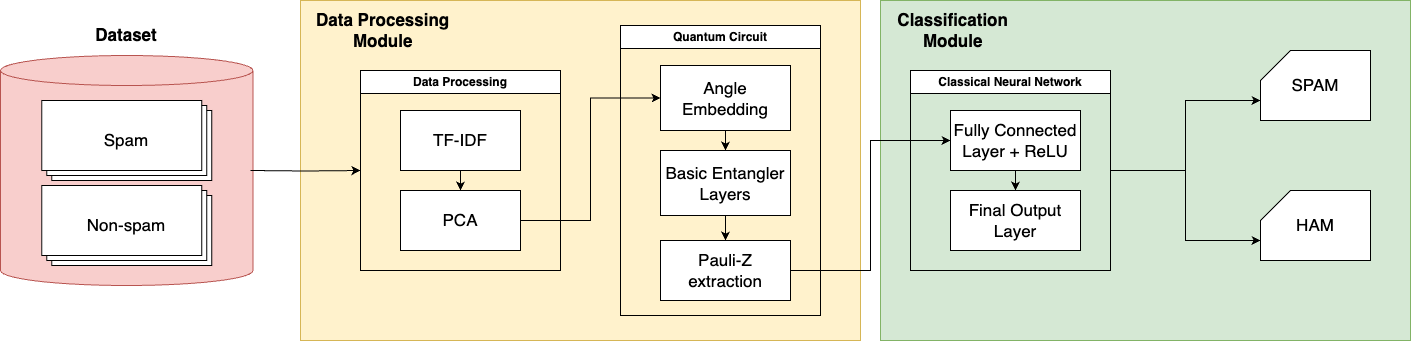

The diagram above was exported from draw.io. Its source (the exported page's mxGraphModel, read from the mxfile embedded in the PNG):
<mxGraphModel dx="1804" dy="615" grid="1" gridSize="10" guides="1" tooltips="1" connect="1" arrows="1" fold="1" page="1" pageScale="1" pageWidth="850" pageHeight="1100" math="0" shadow="0">
  <root>
    <mxCell id="0" />
    <mxCell id="1" parent="0" />
    <mxCell id="Ya_L0O9T1IoGu8_RM-Bo-4" value="" style="shape=cylinder3;whiteSpace=wrap;html=1;boundedLbl=1;backgroundOutline=1;size=15;fillColor=#f8cecc;strokeColor=#b85450;" parent="1" vertex="1">
      <mxGeometry x="-10" y="215" width="252.5" height="230" as="geometry" />
    </mxCell>
    <mxCell id="F3gYnYHv1omWppIoWMR1-2" value="" style="rounded=0;whiteSpace=wrap;html=1;fillColor=#d5e8d4;strokeColor=#82b366;" parent="1" vertex="1">
      <mxGeometry x="870" y="160" width="530" height="340" as="geometry" />
    </mxCell>
    <mxCell id="F3gYnYHv1omWppIoWMR1-1" value="" style="rounded=0;whiteSpace=wrap;html=1;fillColor=#fff2cc;strokeColor=#d6b656;" parent="1" vertex="1">
      <mxGeometry x="290" y="160" width="560" height="340" as="geometry" />
    </mxCell>
    <mxCell id="9P8dJSuhwfyVWLv_a5Oa-8" style="edgeStyle=orthogonalEdgeStyle;rounded=0;orthogonalLoop=1;jettySize=auto;html=1;entryX=0;entryY=0.5;entryDx=0;entryDy=0;" parent="1" target="KWBwxaAxnC90ick0i8ZL-4" edge="1">
      <mxGeometry relative="1" as="geometry">
        <mxPoint x="240" y="330" as="sourcePoint" />
      </mxGeometry>
    </mxCell>
    <mxCell id="KWBwxaAxnC90ick0i8ZL-4" value="Data Processing" style="swimlane;whiteSpace=wrap;html=1;" parent="1" vertex="1">
      <mxGeometry x="350" y="230" width="200" height="200" as="geometry" />
    </mxCell>
    <mxCell id="KWBwxaAxnC90ick0i8ZL-6" style="edgeStyle=orthogonalEdgeStyle;rounded=0;orthogonalLoop=1;jettySize=auto;html=1;exitX=0.5;exitY=1;exitDx=0;exitDy=0;" parent="KWBwxaAxnC90ick0i8ZL-4" source="KWBwxaAxnC90ick0i8ZL-2" target="KWBwxaAxnC90ick0i8ZL-5" edge="1">
      <mxGeometry relative="1" as="geometry" />
    </mxCell>
    <mxCell id="KWBwxaAxnC90ick0i8ZL-2" value="&lt;font style=&quot;font-size: 17px;&quot;&gt;TF-IDF&lt;/font&gt;" style="rounded=0;whiteSpace=wrap;html=1;" parent="KWBwxaAxnC90ick0i8ZL-4" vertex="1">
      <mxGeometry x="40" y="40" width="120" height="60" as="geometry" />
    </mxCell>
    <mxCell id="KWBwxaAxnC90ick0i8ZL-5" value="&lt;font style=&quot;font-size: 17px;&quot;&gt;PCA&lt;/font&gt;" style="rounded=0;whiteSpace=wrap;html=1;" parent="KWBwxaAxnC90ick0i8ZL-4" vertex="1">
      <mxGeometry x="40" y="120" width="120" height="60" as="geometry" />
    </mxCell>
    <mxCell id="KWBwxaAxnC90ick0i8ZL-14" value="Quantum Circuit" style="swimlane;whiteSpace=wrap;html=1;" parent="1" vertex="1">
      <mxGeometry x="610" y="185" width="200" height="290" as="geometry" />
    </mxCell>
    <mxCell id="KWBwxaAxnC90ick0i8ZL-25" style="edgeStyle=orthogonalEdgeStyle;rounded=0;orthogonalLoop=1;jettySize=auto;html=1;exitX=0.5;exitY=1;exitDx=0;exitDy=0;entryX=0.5;entryY=0;entryDx=0;entryDy=0;" parent="KWBwxaAxnC90ick0i8ZL-14" source="KWBwxaAxnC90ick0i8ZL-15" target="KWBwxaAxnC90ick0i8ZL-16" edge="1">
      <mxGeometry relative="1" as="geometry" />
    </mxCell>
    <mxCell id="KWBwxaAxnC90ick0i8ZL-15" value="&lt;font style=&quot;font-size: 17px;&quot;&gt;Basic Entangler Layers&lt;/font&gt;" style="rounded=0;whiteSpace=wrap;html=1;" parent="KWBwxaAxnC90ick0i8ZL-14" vertex="1">
      <mxGeometry x="40" y="125" width="130" height="65" as="geometry" />
    </mxCell>
    <mxCell id="KWBwxaAxnC90ick0i8ZL-16" value="&lt;font style=&quot;font-size: 17px;&quot;&gt;Pauli-Z extraction&lt;/font&gt;" style="rounded=0;whiteSpace=wrap;html=1;" parent="KWBwxaAxnC90ick0i8ZL-14" vertex="1">
      <mxGeometry x="40" y="215" width="130" height="60" as="geometry" />
    </mxCell>
    <mxCell id="KWBwxaAxnC90ick0i8ZL-24" style="edgeStyle=orthogonalEdgeStyle;rounded=0;orthogonalLoop=1;jettySize=auto;html=1;exitX=0.5;exitY=1;exitDx=0;exitDy=0;" parent="KWBwxaAxnC90ick0i8ZL-14" source="KWBwxaAxnC90ick0i8ZL-9" target="KWBwxaAxnC90ick0i8ZL-15" edge="1">
      <mxGeometry relative="1" as="geometry" />
    </mxCell>
    <mxCell id="KWBwxaAxnC90ick0i8ZL-9" value="&lt;font style=&quot;font-size: 17px;&quot;&gt;Angle Embedding&lt;/font&gt;" style="rounded=0;whiteSpace=wrap;html=1;" parent="KWBwxaAxnC90ick0i8ZL-14" vertex="1">
      <mxGeometry x="40" y="40" width="130" height="65" as="geometry" />
    </mxCell>
    <mxCell id="KWBwxaAxnC90ick0i8ZL-17" value="Classical Neural Network" style="swimlane;whiteSpace=wrap;html=1;" parent="1" vertex="1">
      <mxGeometry x="900" y="230" width="200" height="200" as="geometry" />
    </mxCell>
    <mxCell id="KWBwxaAxnC90ick0i8ZL-27" value="" style="edgeStyle=orthogonalEdgeStyle;rounded=0;orthogonalLoop=1;jettySize=auto;html=1;" parent="KWBwxaAxnC90ick0i8ZL-17" source="KWBwxaAxnC90ick0i8ZL-18" target="KWBwxaAxnC90ick0i8ZL-19" edge="1">
      <mxGeometry relative="1" as="geometry" />
    </mxCell>
    <mxCell id="KWBwxaAxnC90ick0i8ZL-18" value="&lt;font style=&quot;font-size: 17px;&quot;&gt;Fully Connected Layer + ReLU&lt;/font&gt;" style="rounded=0;whiteSpace=wrap;html=1;" parent="KWBwxaAxnC90ick0i8ZL-17" vertex="1">
      <mxGeometry x="40" y="40" width="130" height="60" as="geometry" />
    </mxCell>
    <mxCell id="KWBwxaAxnC90ick0i8ZL-19" value="&lt;font style=&quot;font-size: 17px;&quot;&gt;Final Output Layer&lt;/font&gt;" style="rounded=0;whiteSpace=wrap;html=1;" parent="KWBwxaAxnC90ick0i8ZL-17" vertex="1">
      <mxGeometry x="40" y="120" width="130" height="60" as="geometry" />
    </mxCell>
    <mxCell id="KWBwxaAxnC90ick0i8ZL-21" value="&lt;font style=&quot;font-size: 17px;&quot;&gt;HAM&lt;/font&gt;" style="shape=card;whiteSpace=wrap;html=1;" parent="1" vertex="1">
      <mxGeometry x="1250" y="350" width="110" height="70" as="geometry" />
    </mxCell>
    <mxCell id="KWBwxaAxnC90ick0i8ZL-22" value="&lt;font style=&quot;font-size: 17px;&quot;&gt;SPAM&lt;/font&gt;" style="shape=card;whiteSpace=wrap;html=1;" parent="1" vertex="1">
      <mxGeometry x="1250" y="210" width="110" height="70" as="geometry" />
    </mxCell>
    <mxCell id="KWBwxaAxnC90ick0i8ZL-23" style="edgeStyle=orthogonalEdgeStyle;rounded=0;orthogonalLoop=1;jettySize=auto;html=1;entryX=0;entryY=0.5;entryDx=0;entryDy=0;" parent="1" source="KWBwxaAxnC90ick0i8ZL-5" target="KWBwxaAxnC90ick0i8ZL-9" edge="1">
      <mxGeometry relative="1" as="geometry" />
    </mxCell>
    <mxCell id="KWBwxaAxnC90ick0i8ZL-26" style="edgeStyle=orthogonalEdgeStyle;rounded=0;orthogonalLoop=1;jettySize=auto;html=1;exitX=1;exitY=0.5;exitDx=0;exitDy=0;entryX=0;entryY=0.5;entryDx=0;entryDy=0;" parent="1" source="KWBwxaAxnC90ick0i8ZL-16" target="KWBwxaAxnC90ick0i8ZL-18" edge="1">
      <mxGeometry relative="1" as="geometry" />
    </mxCell>
    <mxCell id="KWBwxaAxnC90ick0i8ZL-31" style="edgeStyle=orthogonalEdgeStyle;rounded=0;orthogonalLoop=1;jettySize=auto;html=1;entryX=0;entryY=0;entryDx=0;entryDy=50;entryPerimeter=0;" parent="1" source="KWBwxaAxnC90ick0i8ZL-17" target="KWBwxaAxnC90ick0i8ZL-22" edge="1">
      <mxGeometry relative="1" as="geometry" />
    </mxCell>
    <mxCell id="KWBwxaAxnC90ick0i8ZL-32" style="edgeStyle=orthogonalEdgeStyle;rounded=0;orthogonalLoop=1;jettySize=auto;html=1;entryX=0;entryY=0;entryDx=0;entryDy=50;entryPerimeter=0;" parent="1" source="KWBwxaAxnC90ick0i8ZL-17" target="KWBwxaAxnC90ick0i8ZL-21" edge="1">
      <mxGeometry relative="1" as="geometry" />
    </mxCell>
    <mxCell id="F3gYnYHv1omWppIoWMR1-6" value="&lt;b&gt;&lt;font style=&quot;font-size: 17px;&quot;&gt;Data Processing&amp;nbsp; Module&amp;nbsp;&lt;/font&gt;&lt;/b&gt;" style="text;html=1;align=center;verticalAlign=middle;whiteSpace=wrap;rounded=0;" parent="1" vertex="1">
      <mxGeometry x="300" y="170" width="150" height="40" as="geometry" />
    </mxCell>
    <mxCell id="F3gYnYHv1omWppIoWMR1-7" value="&lt;b&gt;&lt;font style=&quot;font-size: 17px;&quot;&gt;Classification&amp;nbsp; Module&amp;nbsp;&lt;/font&gt;&lt;/b&gt;" style="text;html=1;align=center;verticalAlign=middle;whiteSpace=wrap;rounded=0;" parent="1" vertex="1">
      <mxGeometry x="870" y="170" width="150" height="40" as="geometry" />
    </mxCell>
    <mxCell id="F3gYnYHv1omWppIoWMR1-8" value="" style="verticalLabelPosition=bottom;verticalAlign=top;html=1;shape=mxgraph.basic.layered_rect;dx=10;outlineConnect=0;whiteSpace=wrap;" parent="1" vertex="1">
      <mxGeometry x="31.25" y="260" width="170" height="80" as="geometry" />
    </mxCell>
    <mxCell id="F3gYnYHv1omWppIoWMR1-9" value="&lt;font style=&quot;font-size: 17px;&quot;&gt;Spam&lt;/font&gt;" style="text;html=1;align=center;verticalAlign=middle;whiteSpace=wrap;rounded=0;" parent="1" vertex="1">
      <mxGeometry x="66.25" y="285" width="100" height="30" as="geometry" />
    </mxCell>
    <mxCell id="Ya_L0O9T1IoGu8_RM-Bo-1" value="" style="verticalLabelPosition=bottom;verticalAlign=top;html=1;shape=mxgraph.basic.layered_rect;dx=10;outlineConnect=0;whiteSpace=wrap;" parent="1" vertex="1">
      <mxGeometry x="31.25" y="345" width="170" height="80" as="geometry" />
    </mxCell>
    <mxCell id="Ya_L0O9T1IoGu8_RM-Bo-2" value="&lt;span style=&quot;font-size: 17px;&quot;&gt;Non-spam&lt;/span&gt;" style="text;html=1;align=center;verticalAlign=middle;whiteSpace=wrap;rounded=0;" parent="1" vertex="1">
      <mxGeometry x="66.25" y="370" width="100" height="30" as="geometry" />
    </mxCell>
    <mxCell id="Ya_L0O9T1IoGu8_RM-Bo-5" value="&lt;font style=&quot;font-size: 17px;&quot;&gt;&lt;b style=&quot;&quot;&gt;Dataset&lt;/b&gt;&lt;/font&gt;" style="text;html=1;align=center;verticalAlign=middle;whiteSpace=wrap;rounded=0;" parent="1" vertex="1">
      <mxGeometry x="86.25" y="180" width="60" height="30" as="geometry" />
    </mxCell>
  </root>
</mxGraphModel>